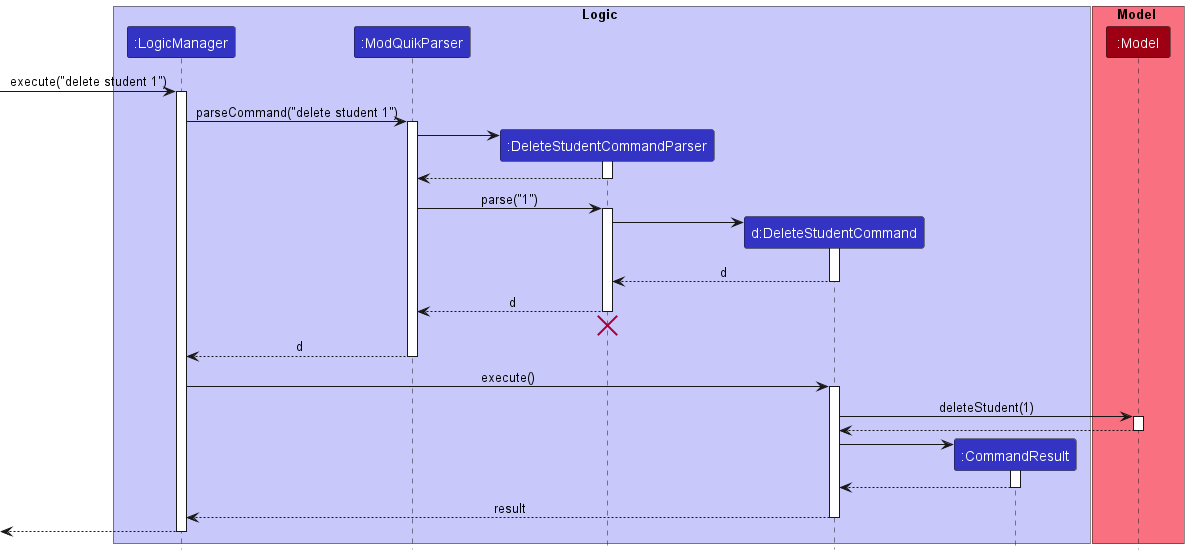

The diagram above was rendered by PlantUML. Its source (embedded in the PNG):
@startuml
!include style.puml

box Logic LOGIC_COLOR_T1
participant ":LogicManager" as LogicManager LOGIC_COLOR
participant ":ModQuikParser" as ModQuikParser LOGIC_COLOR
participant ":DeleteStudentCommandParser" as DeleteStudentCommandParser LOGIC_COLOR
participant "d:DeleteStudentCommand" as DeleteStudentCommand LOGIC_COLOR
participant ":CommandResult" as CommandResult LOGIC_COLOR
end box

box Model MODEL_COLOR_T1
participant ":Model" as Model MODEL_COLOR
end box

[-> LogicManager : execute("delete student 1")
activate LogicManager

LogicManager -> ModQuikParser : parseCommand("delete student 1")
activate ModQuikParser

create DeleteStudentCommandParser
ModQuikParser -> DeleteStudentCommandParser
activate DeleteStudentCommandParser

DeleteStudentCommandParser --> ModQuikParser
deactivate DeleteStudentCommandParser

ModQuikParser -> DeleteStudentCommandParser : parse("1")
activate DeleteStudentCommandParser

create DeleteStudentCommand
DeleteStudentCommandParser -> DeleteStudentCommand
activate DeleteStudentCommand

DeleteStudentCommand --> DeleteStudentCommandParser : d
deactivate DeleteStudentCommand

DeleteStudentCommandParser --> ModQuikParser : d
deactivate DeleteStudentCommandParser
'Hidden arrow to position the destroy marker below the end of the activation bar.
DeleteStudentCommandParser -[hidden]-> ModQuikParser
destroy DeleteStudentCommandParser

ModQuikParser --> LogicManager : d
deactivate ModQuikParser

LogicManager -> DeleteStudentCommand : execute()
activate DeleteStudentCommand

DeleteStudentCommand -> Model : deleteStudent(1)
activate Model

Model --> DeleteStudentCommand
deactivate Model

create CommandResult
DeleteStudentCommand -> CommandResult
activate CommandResult

CommandResult --> DeleteStudentCommand
deactivate CommandResult

DeleteStudentCommand --> LogicManager : result
deactivate DeleteStudentCommand

[<--LogicManager
deactivate LogicManager
@enduml